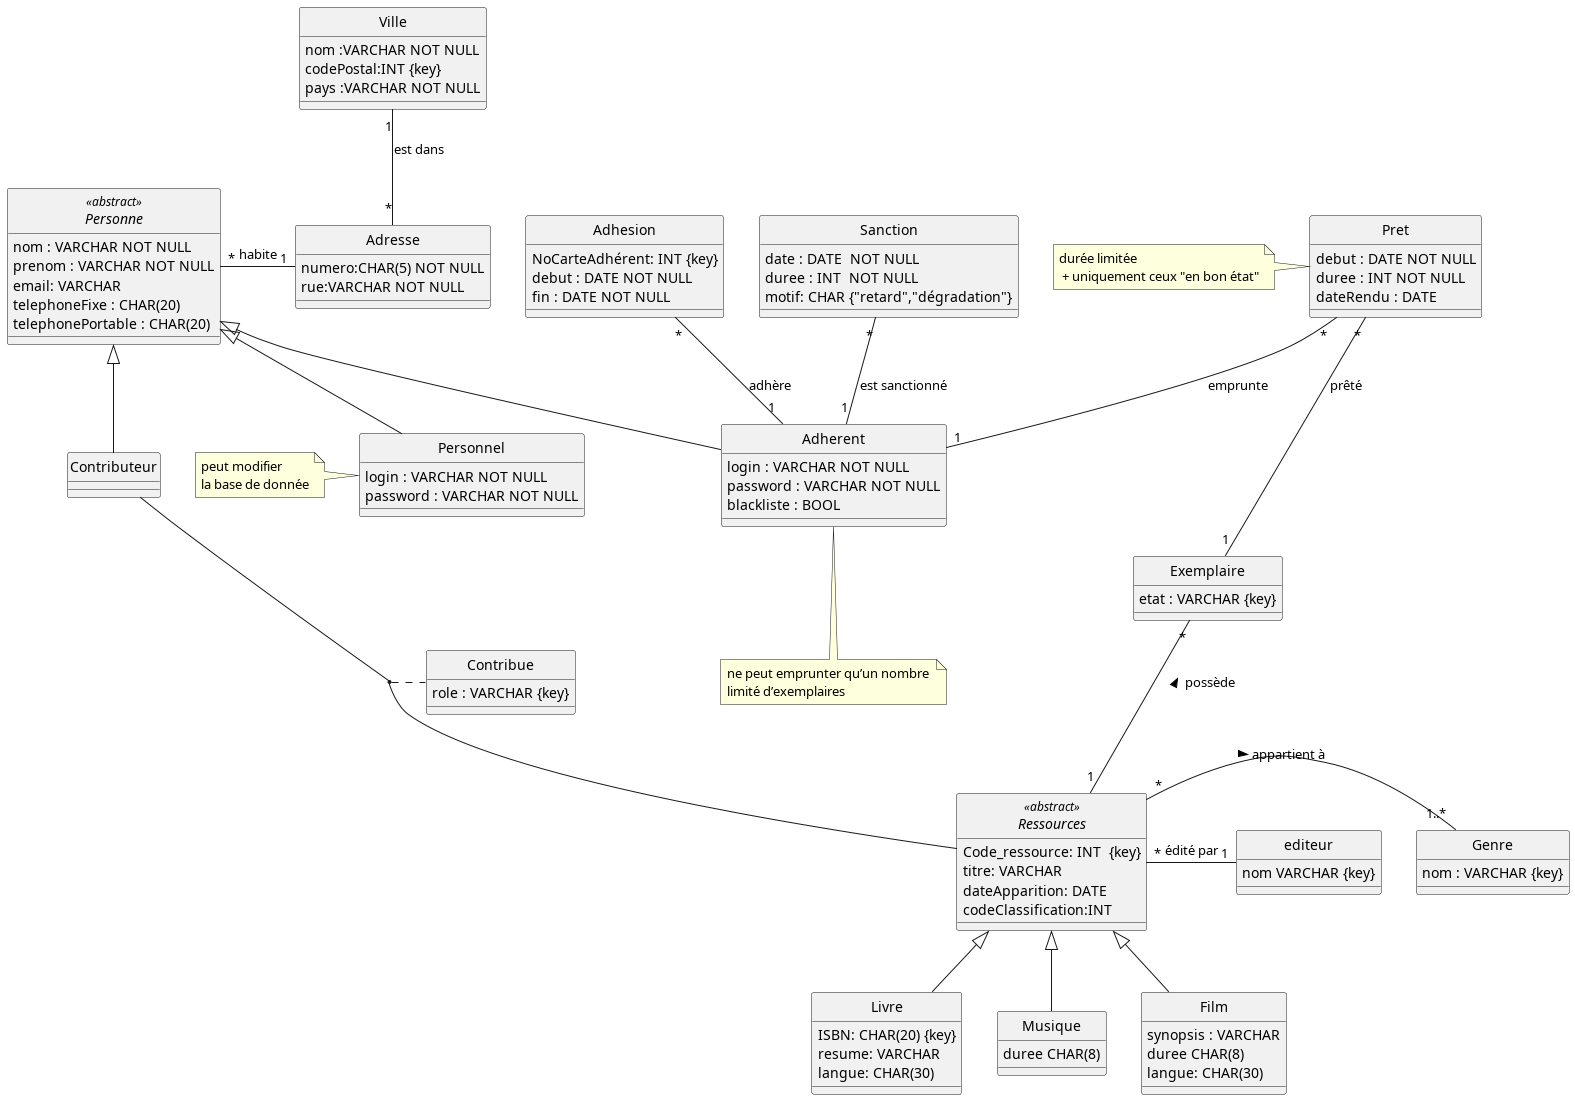

The diagram above was rendered by PlantUML. Its source (embedded in the PNG):
@startuml

hide circle 



  abstract class   Ressources <<abstract>>{
 
Code_ressource: INT  {key}
titre: VARCHAR 
dateApparition: DATE 
codeClassification:INT
  }

class editeur{
    nom VARCHAR {key}
}

Ressources "*"-"1" editeur :édité par

class Livre extends Ressources {
    {field} ISBN: CHAR(20) {key}
    resume: VARCHAR
    {field} langue: CHAR(30)

}

class Musique extends Ressources{
    {field} duree CHAR(8)
}

class Film extends Ressources{
    synopsis : VARCHAR
    {field} duree CHAR(8)
    {field} langue: CHAR(30)
    
}

class Genre{
nom : VARCHAR {key}
}
Ressources "*" - "1..*" Genre : appartient à >

class Exemplaire{
etat : VARCHAR {key}
}

Exemplaire "*"--"1" Ressources : < possède

class Pret{
 debut : DATE NOT NULL
 duree : INT NOT NULL
 dateRendu : DATE 
}
note  left: durée limitée \n + uniquement ceux "en bon état"

Pret "*"--"1" Exemplaire :  prêté

class Adherent extends Personne {
login : VARCHAR NOT NULL
password : VARCHAR NOT NULL
blackliste : BOOL
}
note  "ne peut emprunter qu’un nombre \nlimité d’exemplaires" as N1
Adherent..N1

Pret "*" -- "1" Adherent :   emprunte


 abstract class Personne <<abstract>> {
 nom : VARCHAR NOT NULL
 prenom : VARCHAR NOT NULL
 email: VARCHAR
 {field} telephoneFixe : CHAR(20)
 {field} telephonePortable : CHAR(20)
 }
 
 class Adresse{

{field} numero:CHAR(5) NOT NULL
rue:VARCHAR NOT NULL
 }

Personne "*" - "1" Adresse : habite

class Ville{
nom :VARCHAR NOT NULL
codePostal:INT {key}
pays :VARCHAR NOT NULL
}

Ville "1"--"*" Adresse : est dans

class Contributeur extends Personne {

}


class Personnel extends Personne {
    login : VARCHAR NOT NULL
    password : VARCHAR NOT NULL

}

note left : peut modifier \nla base de donnée

class Adhesion{
    NoCarteAdhérent: INT {key}
    debut : DATE NOT NULL
    fin : DATE NOT NULL
    

}

Adhesion "*"-- "1" Adherent : adhère 
   
class Sanction{
    date : DATE  NOT NULL
    duree : INT  NOT NULL
    motif: CHAR {"retard","dégradation"}

}



Sanction "*" -- "1" Adherent : est sanctionné



Contributeur -- Ressources



(Contributeur, Ressources) .. Contribue 


class Contribue{
    role : VARCHAR {key}
}

 @enduml